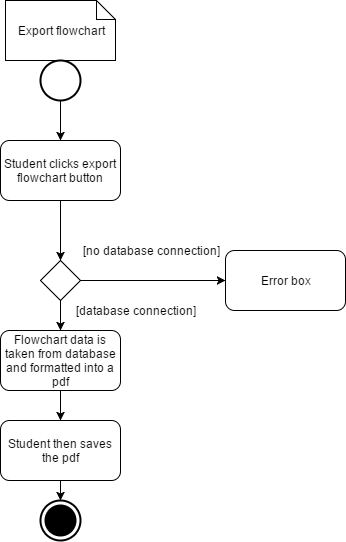

The diagram above was exported from draw.io. Its source (the exported page's mxGraphModel, read from the mxfile embedded in the PNG):
<mxGraphModel dx="1426" dy="745" grid="1" gridSize="10" guides="1" tooltips="1" connect="1" arrows="1" fold="1" page="1" pageScale="1" pageWidth="850" pageHeight="1100" background="#ffffff" math="0" shadow="0">
  <root>
    <mxCell id="0" />
    <mxCell id="1" parent="0" />
    <mxCell id="7" value="Export flowchart" style="shape=note;whiteSpace=wrap;html=1;strokeColor=#000000;fillColor=#FFFFFF;size=19;" vertex="1" parent="1">
      <mxGeometry x="40" y="40" width="110" height="60" as="geometry" />
    </mxCell>
    <mxCell id="8" value="" style="shape=ellipse;html=1;illColor=#000000;strokeWidth=2;verticalLabelPosition=bottom;verticalAlignment=top;fillColor=#FFFFFF;" vertex="1" parent="1">
      <mxGeometry x="75" y="100" width="40" height="40" as="geometry" />
    </mxCell>
    <mxCell id="9" value="" style="endArrow=classic;html=1;strokeColor=#000000;exitX=0.5;exitY=1;" edge="1" parent="1" source="8">
      <mxGeometry width="50" height="50" relative="1" as="geometry">
        <mxPoint x="40" y="210" as="sourcePoint" />
        <mxPoint x="95" y="180" as="targetPoint" />
      </mxGeometry>
    </mxCell>
    <mxCell id="10" value="Student clicks export flowchart button" style="rounded=1;whiteSpace=wrap;html=1;strokeColor=#000000;fillColor=#FFFFFF;" vertex="1" parent="1">
      <mxGeometry x="35" y="180" width="120" height="60" as="geometry" />
    </mxCell>
    <mxCell id="11" value="" style="endArrow=classic;html=1;strokeColor=#000000;exitX=0.5;exitY=1;" edge="1" parent="1" source="10">
      <mxGeometry width="50" height="50" relative="1" as="geometry">
        <mxPoint x="495" y="330" as="sourcePoint" />
        <mxPoint x="95" y="300" as="targetPoint" />
      </mxGeometry>
    </mxCell>
    <mxCell id="16" value="Flowchart data is taken from database and formatted into a pdf" style="rounded=1;whiteSpace=wrap;html=1;strokeColor=#000000;fillColor=#FFFFFF;" vertex="1" parent="1">
      <mxGeometry x="35" y="370" width="120" height="60" as="geometry" />
    </mxCell>
    <mxCell id="18" value="" style="html=1;shape=mxgraph.sysml.actFinal;strokeWidth=2;verticalLabelPosition=bottom;verticalAlignment=top;fillColor=#FFFFFF;" vertex="1" parent="1">
      <mxGeometry x="75" y="540" width="40" height="40" as="geometry" />
    </mxCell>
    <mxCell id="19" value="" style="endArrow=classic;html=1;strokeColor=#000000;exitX=0.5;exitY=1;" edge="1" parent="1" source="16">
      <mxGeometry width="50" height="50" relative="1" as="geometry">
        <mxPoint x="40" y="570" as="sourcePoint" />
        <mxPoint x="95" y="460" as="targetPoint" />
      </mxGeometry>
    </mxCell>
    <mxCell id="20" value="" style="rhombus;whiteSpace=wrap;html=1;strokeColor=#000000;fillColor=#FFFFFF;" vertex="1" parent="1">
      <mxGeometry x="75" y="300" width="40" height="40" as="geometry" />
    </mxCell>
    <mxCell id="21" value="" style="endArrow=classic;html=1;strokeColor=#000000;exitX=0.5;exitY=1;" edge="1" parent="1" source="20">
      <mxGeometry width="50" height="50" relative="1" as="geometry">
        <mxPoint x="40" y="760" as="sourcePoint" />
        <mxPoint x="95" y="370" as="targetPoint" />
      </mxGeometry>
    </mxCell>
    <mxCell id="22" value="[database connection]" style="text;html=1;strokeColor=none;fillColor=none;align=center;verticalAlign=middle;whiteSpace=wrap;" vertex="1" parent="1">
      <mxGeometry x="100" y="340" width="140" height="20" as="geometry" />
    </mxCell>
    <mxCell id="23" value="[no database connection]" style="text;html=1;strokeColor=none;fillColor=none;align=center;verticalAlign=middle;whiteSpace=wrap;" vertex="1" parent="1">
      <mxGeometry x="100" y="280" width="170" height="20" as="geometry" />
    </mxCell>
    <mxCell id="24" value="" style="endArrow=classic;html=1;strokeColor=#000000;exitX=1;exitY=0.5;entryX=0;entryY=0.5;" edge="1" parent="1" source="20" target="25">
      <mxGeometry width="50" height="50" relative="1" as="geometry">
        <mxPoint x="40" y="760" as="sourcePoint" />
        <mxPoint x="220" y="320" as="targetPoint" />
      </mxGeometry>
    </mxCell>
    <mxCell id="25" value="Error box" style="rounded=1;whiteSpace=wrap;html=1;strokeColor=#000000;fillColor=#FFFFFF;" vertex="1" parent="1">
      <mxGeometry x="260" y="290" width="120" height="60" as="geometry" />
    </mxCell>
    <mxCell id="26" value="Student then saves the pdf" style="rounded=1;whiteSpace=wrap;html=1;strokeColor=#000000;fillColor=#FFFFFF;" vertex="1" parent="1">
      <mxGeometry x="35" y="460" width="120" height="60" as="geometry" />
    </mxCell>
    <mxCell id="27" value="" style="endArrow=classic;html=1;strokeColor=#000000;exitX=0.5;exitY=1;" edge="1" parent="1" source="26">
      <mxGeometry width="50" height="50" relative="1" as="geometry">
        <mxPoint x="40" y="650" as="sourcePoint" />
        <mxPoint x="95" y="540" as="targetPoint" />
      </mxGeometry>
    </mxCell>
  </root>
</mxGraphModel>